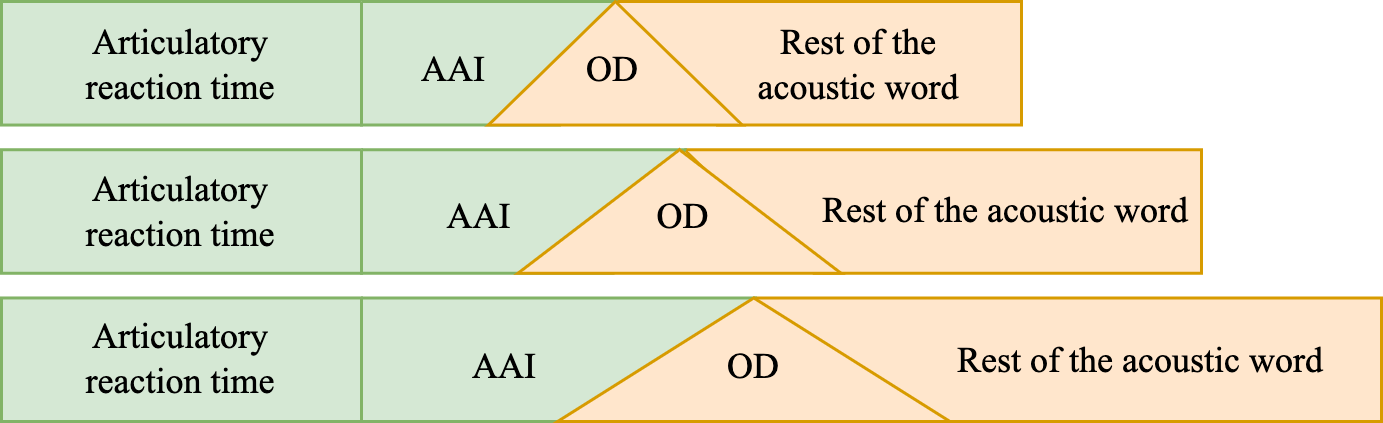

The diagram above was exported from draw.io. Its source (the exported page's mxGraphModel, read from the mxfile embedded in the PNG):
<mxGraphModel dx="946" dy="680" grid="1" gridSize="10" guides="1" tooltips="1" connect="1" arrows="1" fold="1" page="1" pageScale="1" pageWidth="1169" pageHeight="827" math="0" shadow="0">
  <root>
    <mxCell id="0" />
    <mxCell id="1" parent="0" />
    <mxCell id="46J5dkzEjqX-LZDCB_gn-95" value="Articulatory&lt;br style=&quot;font-size: 12px;&quot;&gt;reaction time" style="rounded=0;whiteSpace=wrap;html=1;fillColor=#d5e8d4;strokeColor=#82b366;fontFamily=Times New Roman;fontSize=12;" parent="1" vertex="1">
      <mxGeometry x="240" y="510" width="120" height="41.17647058823529" as="geometry" />
    </mxCell>
    <mxCell id="46J5dkzEjqX-LZDCB_gn-96" value="Articulatory&lt;br style=&quot;font-size: 12px;&quot;&gt;reaction time" style="rounded=0;whiteSpace=wrap;html=1;fillColor=#d5e8d4;strokeColor=#82b366;fontFamily=Times New Roman;fontSize=12;" parent="1" vertex="1">
      <mxGeometry x="240" y="559.4117647058823" width="120" height="41.17647058823529" as="geometry" />
    </mxCell>
    <mxCell id="46J5dkzEjqX-LZDCB_gn-97" value="Articulatory&lt;br style=&quot;font-size: 12px;&quot;&gt;reaction time" style="rounded=0;whiteSpace=wrap;html=1;fillColor=#d5e8d4;strokeColor=#82b366;fontFamily=Times New Roman;fontSize=12;" parent="1" vertex="1">
      <mxGeometry x="240" y="608.8235294117646" width="120" height="41.17647058823529" as="geometry" />
    </mxCell>
    <mxCell id="46J5dkzEjqX-LZDCB_gn-65" value="" style="verticalLabelPosition=bottom;verticalAlign=top;html=1;shape=mxgraph.basic.polygon;polyCoords=[[0,0],[1,0],[1,0.25],[1,0.75],[1,1],[0.25,1],[0,0],[0,0]];polyline=1;fillColor=#ffe6cc;strokeColor=#d79b00;fontFamily=Times New Roman;fontSize=12;" parent="1" vertex="1">
      <mxGeometry x="444.61538461538464" y="510" width="135.3846153846154" height="41.17647058823529" as="geometry" />
    </mxCell>
    <mxCell id="46J5dkzEjqX-LZDCB_gn-67" value="" style="verticalLabelPosition=bottom;verticalAlign=top;html=1;shape=mxgraph.basic.polygon;polyCoords=[[0,0],[1,0],[1,0],[1,0],[0.78,1],[0,1],[0,0],[0,0]];polyline=1;fillColor=#d5e8d4;strokeColor=#82b366;fontFamily=Times New Roman;fontSize=12;" parent="1" vertex="1">
      <mxGeometry x="360" y="510" width="84.61538461538461" height="41.17647058823529" as="geometry" />
    </mxCell>
    <mxCell id="46J5dkzEjqX-LZDCB_gn-66" value="" style="verticalLabelPosition=bottom;verticalAlign=top;html=1;shape=mxgraph.basic.acute_triangle;dx=0.5;fillColor=#ffe6cc;strokeColor=#d79b00;fontFamily=Times New Roman;fontSize=12;" parent="1" vertex="1">
      <mxGeometry x="402.3076923076924" y="510" width="84.61538461538461" height="41.17647058823529" as="geometry" />
    </mxCell>
    <mxCell id="46J5dkzEjqX-LZDCB_gn-68" value="OD" style="text;html=1;strokeColor=none;fillColor=none;align=center;verticalAlign=middle;whiteSpace=wrap;rounded=0;fontFamily=Times New Roman;fontSize=12;" parent="1" vertex="1">
      <mxGeometry x="413.4176923076923" y="524.4705882352941" width="62.40384615384615" height="16.470588235294116" as="geometry" />
    </mxCell>
    <mxCell id="46J5dkzEjqX-LZDCB_gn-69" value="AAI&lt;br style=&quot;font-size: 12px;&quot;&gt;" style="text;html=1;strokeColor=none;fillColor=none;align=center;verticalAlign=middle;whiteSpace=wrap;rounded=0;fontFamily=Times New Roman;fontSize=12;" parent="1" vertex="1">
      <mxGeometry x="360" y="524.4752941176471" width="62.40384615384615" height="16.470588235294116" as="geometry" />
    </mxCell>
    <mxCell id="46J5dkzEjqX-LZDCB_gn-84" value="" style="verticalLabelPosition=bottom;verticalAlign=top;html=1;shape=mxgraph.basic.polygon;polyCoords=[[0,0],[1,0],[1,0.25],[1,0.75],[1,1],[0.25,1],[0,0],[0,0]];polyline=1;fillColor=#ffe6cc;strokeColor=#d79b00;fontFamily=Times New Roman;fontSize=12;" parent="1" vertex="1">
      <mxGeometry x="467.6923076923076" y="559.4117647058823" width="172.30769230769232" height="41.17647058823529" as="geometry" />
    </mxCell>
    <mxCell id="46J5dkzEjqX-LZDCB_gn-85" value="" style="verticalLabelPosition=bottom;verticalAlign=top;html=1;shape=mxgraph.basic.polygon;polyCoords=[[0,0],[1,0],[1,0],[1,0],[0.78,1],[0,1],[0,0],[0,0]];polyline=1;fillColor=#d5e8d4;strokeColor=#82b366;fontFamily=Times New Roman;fontSize=12;" parent="1" vertex="1">
      <mxGeometry x="360" y="559.4117647058823" width="107.6923076923077" height="41.17647058823529" as="geometry" />
    </mxCell>
    <mxCell id="46J5dkzEjqX-LZDCB_gn-86" value="" style="verticalLabelPosition=bottom;verticalAlign=top;html=1;shape=mxgraph.basic.acute_triangle;dx=0.5;fillColor=#ffe6cc;strokeColor=#d79b00;fontFamily=Times New Roman;fontSize=12;" parent="1" vertex="1">
      <mxGeometry x="412.15615384615387" y="559.4117647058823" width="107.6923076923077" height="41.17647058823529" as="geometry" />
    </mxCell>
    <mxCell id="46J5dkzEjqX-LZDCB_gn-87" value="OD" style="text;html=1;strokeColor=none;fillColor=none;align=center;verticalAlign=middle;whiteSpace=wrap;rounded=0;fontFamily=Times New Roman;fontSize=12;" parent="1" vertex="1">
      <mxGeometry x="427.9861538461539" y="573.8823529411765" width="79.42307692307692" height="16.470588235294116" as="geometry" />
    </mxCell>
    <mxCell id="46J5dkzEjqX-LZDCB_gn-88" value="AAI&lt;br style=&quot;font-size: 12px;&quot;&gt;" style="text;html=1;strokeColor=none;fillColor=none;align=center;verticalAlign=middle;whiteSpace=wrap;rounded=0;fontFamily=Times New Roman;fontSize=12;" parent="1" vertex="1">
      <mxGeometry x="360" y="573.8870588235294" width="79.42307692307692" height="16.470588235294116" as="geometry" />
    </mxCell>
    <mxCell id="46J5dkzEjqX-LZDCB_gn-90" value="" style="verticalLabelPosition=bottom;verticalAlign=top;html=1;shape=mxgraph.basic.polygon;polyCoords=[[0,0],[1,0],[1,0.25],[1,0.75],[1,1],[0.25,1],[0,0],[0,0]];polyline=1;fillColor=#ffe6cc;strokeColor=#d79b00;fontSize=12;" parent="1" vertex="1">
      <mxGeometry x="490.7692307692307" y="608.8235294117646" width="209.23076923076928" height="41.17647058823529" as="geometry" />
    </mxCell>
    <mxCell id="46J5dkzEjqX-LZDCB_gn-91" value="" style="verticalLabelPosition=bottom;verticalAlign=top;html=1;shape=mxgraph.basic.polygon;polyCoords=[[0,0],[1,0],[1,0],[1,0],[0.78,1],[0,1],[0,0],[0,0]];polyline=1;fillColor=#d5e8d4;strokeColor=#82b366;fontFamily=Times New Roman;fontSize=12;" parent="1" vertex="1">
      <mxGeometry x="360" y="608.8235294117646" width="130.76923076923077" height="41.17647058823529" as="geometry" />
    </mxCell>
    <mxCell id="46J5dkzEjqX-LZDCB_gn-92" value="" style="verticalLabelPosition=bottom;verticalAlign=top;html=1;shape=mxgraph.basic.acute_triangle;dx=0.5;fillColor=#ffe6cc;strokeColor=#d79b00;fontFamily=Times New Roman;fontSize=12;" parent="1" vertex="1">
      <mxGeometry x="425.38461538461536" y="608.8235294117646" width="130.76923076923077" height="41.17647058823529" as="geometry" />
    </mxCell>
    <mxCell id="46J5dkzEjqX-LZDCB_gn-93" value="OD" style="text;html=1;strokeColor=none;fillColor=none;align=center;verticalAlign=middle;whiteSpace=wrap;rounded=0;fontFamily=Times New Roman;fontSize=12;" parent="1" vertex="1">
      <mxGeometry x="442.5546153846153" y="623.2941176470588" width="96.44230769230771" height="16.470588235294116" as="geometry" />
    </mxCell>
    <mxCell id="46J5dkzEjqX-LZDCB_gn-94" value="AAI&lt;br style=&quot;font-size: 12px;&quot;&gt;" style="text;html=1;strokeColor=none;fillColor=none;align=center;verticalAlign=middle;whiteSpace=wrap;rounded=0;fontFamily=Times New Roman;fontSize=12;" parent="1" vertex="1">
      <mxGeometry x="360" y="623.2988235294117" width="96.44230769230771" height="16.470588235294116" as="geometry" />
    </mxCell>
    <mxCell id="46J5dkzEjqX-LZDCB_gn-128" value="Rest of the acoustic word" style="text;html=1;strokeColor=none;fillColor=none;align=center;verticalAlign=middle;whiteSpace=wrap;rounded=0;fontFamily=Times New Roman;fontSize=12;" parent="1" vertex="1">
      <mxGeometry x="481.78" y="515.11" width="88.22" height="30.95" as="geometry" />
    </mxCell>
    <mxCell id="46J5dkzEjqX-LZDCB_gn-129" value="Rest of the acoustic word" style="text;html=1;strokeColor=none;fillColor=none;align=center;verticalAlign=middle;whiteSpace=wrap;rounded=0;fontFamily=Times New Roman;fontSize=12;" parent="1" vertex="1">
      <mxGeometry x="510" y="564.52" width="130" height="30.95" as="geometry" />
    </mxCell>
    <mxCell id="46J5dkzEjqX-LZDCB_gn-130" value="Rest of the acoustic word" style="text;html=1;strokeColor=none;fillColor=none;align=center;verticalAlign=middle;whiteSpace=wrap;rounded=0;fontFamily=Times New Roman;fontSize=12;" parent="1" vertex="1">
      <mxGeometry x="540" y="614.52" width="160" height="30.95" as="geometry" />
    </mxCell>
  </root>
</mxGraphModel>